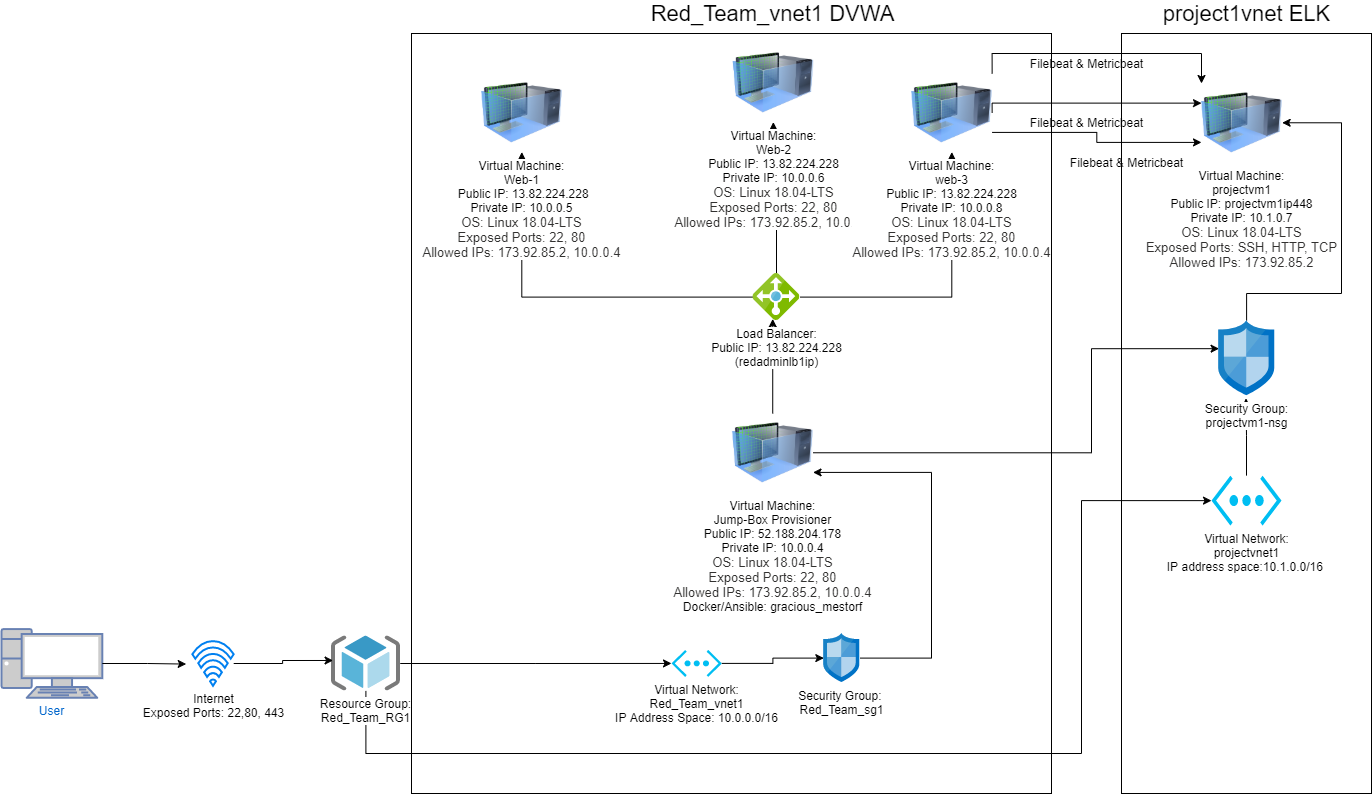

The diagram above was exported from draw.io. Its source (the exported page's mxGraphModel, read from the mxfile embedded in the PNG):
<mxGraphModel dx="2738" dy="1647" grid="1" gridSize="10" guides="1" tooltips="1" connect="1" arrows="1" fold="1" page="1" pageScale="1" pageWidth="850" pageHeight="1100" math="0" shadow="0">
  <root>
    <mxCell id="0" />
    <mxCell id="1" parent="0" />
    <mxCell id="Z-XKo50XBsPMkiwvoT9R-46" value="" style="rounded=0;whiteSpace=wrap;html=1;" parent="1" vertex="1">
      <mxGeometry x="-660" width="640" height="760" as="geometry" />
    </mxCell>
    <mxCell id="Z-XKo50XBsPMkiwvoT9R-44" value="" style="rounded=0;whiteSpace=wrap;html=1;" parent="1" vertex="1">
      <mxGeometry x="50" width="250" height="760" as="geometry" />
    </mxCell>
    <mxCell id="Z-XKo50XBsPMkiwvoT9R-35" style="edgeStyle=orthogonalEdgeStyle;rounded=0;orthogonalLoop=1;jettySize=auto;html=1;entryX=0;entryY=0.5;entryDx=0;entryDy=0;entryPerimeter=0;" parent="1" source="36GSs8PksNePfo5jJyqh-1" target="36GSs8PksNePfo5jJyqh-3" edge="1">
      <mxGeometry relative="1" as="geometry" />
    </mxCell>
    <mxCell id="Z-XKo50XBsPMkiwvoT9R-42" style="edgeStyle=orthogonalEdgeStyle;rounded=0;orthogonalLoop=1;jettySize=auto;html=1;entryX=0;entryY=0.5;entryDx=0;entryDy=0;entryPerimeter=0;" parent="1" source="36GSs8PksNePfo5jJyqh-1" target="Z-XKo50XBsPMkiwvoT9R-24" edge="1">
      <mxGeometry relative="1" as="geometry">
        <Array as="points">
          <mxPoint x="-706" y="720" />
          <mxPoint x="10" y="720" />
          <mxPoint x="10" y="467" />
        </Array>
      </mxGeometry>
    </mxCell>
    <mxCell id="36GSs8PksNePfo5jJyqh-1" value="Resource Group:&lt;br&gt;Red_Team_RG1" style="aspect=fixed;html=1;points=[];align=center;image;fontSize=12;image=img/lib/mscae/ResourceGroup.svg;" parent="1" vertex="1">
      <mxGeometry x="-740.0025806451613" y="602.4545454545454" width="68.72727272727273" height="54.981818181818184" as="geometry" />
    </mxCell>
    <mxCell id="36GSs8PksNePfo5jJyqh-3" value="Virtual Network:&lt;br&gt;Red_Team_vnet1&lt;br&gt;IP Address Space: 10.0.0.0/16" style="verticalLabelPosition=bottom;html=1;verticalAlign=top;align=center;strokeColor=none;fillColor=#00BEF2;shape=mxgraph.azure.virtual_network;pointerEvents=1;" parent="1" vertex="1">
      <mxGeometry x="-400.0048387096774" y="616.4418181818181" width="50.403225806451616" height="27.000000000000004" as="geometry" />
    </mxCell>
    <mxCell id="Z-XKo50XBsPMkiwvoT9R-32" style="edgeStyle=orthogonalEdgeStyle;rounded=0;orthogonalLoop=1;jettySize=auto;html=1;exitX=0.5;exitY=0;exitDx=0;exitDy=0;entryX=0.421;entryY=0.964;entryDx=0;entryDy=0;entryPerimeter=0;" parent="1" source="36GSs8PksNePfo5jJyqh-5" target="36GSs8PksNePfo5jJyqh-17" edge="1">
      <mxGeometry relative="1" as="geometry" />
    </mxCell>
    <mxCell id="kK5h7eRLkR5sncPUfa8n-5" style="edgeStyle=orthogonalEdgeStyle;rounded=0;orthogonalLoop=1;jettySize=auto;html=1;exitX=1;exitY=0.5;exitDx=0;exitDy=0;entryX=0.006;entryY=0.374;entryDx=0;entryDy=0;entryPerimeter=0;" parent="1" source="36GSs8PksNePfo5jJyqh-5" target="Z-XKo50XBsPMkiwvoT9R-23" edge="1">
      <mxGeometry relative="1" as="geometry">
        <Array as="points">
          <mxPoint x="20" y="419" />
          <mxPoint x="20" y="315" />
        </Array>
      </mxGeometry>
    </mxCell>
    <mxCell id="36GSs8PksNePfo5jJyqh-5" value="Virtual Machine:&lt;br&gt;Jump-Box Provisioner&lt;br&gt;Public IP:&amp;nbsp;52.188.204.178&lt;br&gt;Private IP: 10.0.0.4&lt;br&gt;&lt;span style=&quot;color: rgb(50 , 49 , 48) ; font-size: 13px&quot;&gt;OS:&amp;nbsp;&lt;/span&gt;&lt;span style=&quot;color: rgb(50 , 49 , 48) ; font-size: 13px&quot;&gt;Linux 18.04-LTS&lt;br&gt;Exposed Ports: 22, 80&lt;br&gt;Allowed IPs: 173.92.85.2, 10.0.0.4&lt;/span&gt;&lt;br&gt;Docker/Ansible: gracious_mestorf" style="image;html=1;image=img/lib/clip_art/computers/Virtual_Machine_128x128.png" parent="1" vertex="1">
      <mxGeometry x="-339.09064516129035" y="379.9990909090909" width="80.64516129032258" height="78.54545454545455" as="geometry" />
    </mxCell>
    <mxCell id="Z-XKo50XBsPMkiwvoT9R-16" style="edgeStyle=orthogonalEdgeStyle;rounded=0;orthogonalLoop=1;jettySize=auto;html=1;exitX=1;exitY=0;exitDx=0;exitDy=0;entryX=0;entryY=0;entryDx=0;entryDy=0;" parent="1" source="36GSs8PksNePfo5jJyqh-8" target="8A3Nu_jH4BdSbkpWe1u_-1" edge="1">
      <mxGeometry relative="1" as="geometry" />
    </mxCell>
    <mxCell id="Z-XKo50XBsPMkiwvoT9R-30" style="edgeStyle=orthogonalEdgeStyle;rounded=0;orthogonalLoop=1;jettySize=auto;html=1;entryX=1;entryY=0.75;entryDx=0;entryDy=0;" parent="1" source="36GSs8PksNePfo5jJyqh-10" target="36GSs8PksNePfo5jJyqh-5" edge="1">
      <mxGeometry relative="1" as="geometry">
        <Array as="points">
          <mxPoint x="-140" y="625" />
          <mxPoint x="-140" y="439" />
        </Array>
      </mxGeometry>
    </mxCell>
    <mxCell id="36GSs8PksNePfo5jJyqh-10" value="Security Group: &lt;br&gt;Red_Team_sg1" style="aspect=fixed;html=1;points=[];align=center;image;fontSize=12;image=img/lib/mscae/Network_Security_Groups_Classic.svg;" parent="1" vertex="1">
      <mxGeometry x="-247.68645161290317" y="599.9963636363636" width="36.32727272727273" height="49.09090909090909" as="geometry" />
    </mxCell>
    <mxCell id="36GSs8PksNePfo5jJyqh-23" style="edgeStyle=orthogonalEdgeStyle;rounded=0;orthogonalLoop=1;jettySize=auto;html=1;" parent="1" source="36GSs8PksNePfo5jJyqh-3" target="36GSs8PksNePfo5jJyqh-10" edge="1">
      <mxGeometry x="-771.88" y="437.26" as="geometry" />
    </mxCell>
    <mxCell id="Z-XKo50XBsPMkiwvoT9R-38" style="edgeStyle=orthogonalEdgeStyle;rounded=0;orthogonalLoop=1;jettySize=auto;html=1;entryX=0.5;entryY=1;entryDx=0;entryDy=0;" parent="1" source="36GSs8PksNePfo5jJyqh-17" target="36GSs8PksNePfo5jJyqh-7" edge="1">
      <mxGeometry relative="1" as="geometry" />
    </mxCell>
    <mxCell id="Z-XKo50XBsPMkiwvoT9R-39" style="edgeStyle=orthogonalEdgeStyle;rounded=0;orthogonalLoop=1;jettySize=auto;html=1;entryX=0.5;entryY=1;entryDx=0;entryDy=0;" parent="1" source="36GSs8PksNePfo5jJyqh-17" target="36GSs8PksNePfo5jJyqh-9" edge="1">
      <mxGeometry relative="1" as="geometry" />
    </mxCell>
    <mxCell id="Z-XKo50XBsPMkiwvoT9R-40" style="edgeStyle=orthogonalEdgeStyle;rounded=0;orthogonalLoop=1;jettySize=auto;html=1;entryX=0.5;entryY=1;entryDx=0;entryDy=0;" parent="1" source="36GSs8PksNePfo5jJyqh-17" target="36GSs8PksNePfo5jJyqh-8" edge="1">
      <mxGeometry relative="1" as="geometry" />
    </mxCell>
    <mxCell id="36GSs8PksNePfo5jJyqh-17" value="Load Balancer:&lt;br&gt;Public IP: 13.82.224.228&lt;br&gt;(redadminlb1ip)&lt;br&gt;" style="aspect=fixed;html=1;points=[];align=center;image;fontSize=12;image=img/lib/mscae/Load_Balancer_feature.svg;" parent="1" vertex="1">
      <mxGeometry x="-318.6116129032258" y="239.9990909090909" width="47.127272727272725" height="47.127272727272725" as="geometry" />
    </mxCell>
    <mxCell id="ttN-OYIjTRBAwe0lXXY3-4" value="User" style="fontColor=#0066CC;verticalAlign=top;verticalLabelPosition=bottom;labelPosition=center;align=center;html=1;outlineConnect=0;fillColor=#CCCCCC;strokeColor=#6881B3;gradientColor=none;gradientDirection=north;strokeWidth=2;shape=mxgraph.networks.pc;" parent="1" vertex="1">
      <mxGeometry x="-1070" y="595.5772727272727" width="100.80645161290323" height="68.72727272727273" as="geometry" />
    </mxCell>
    <mxCell id="ttN-OYIjTRBAwe0lXXY3-12" style="edgeStyle=orthogonalEdgeStyle;rounded=0;orthogonalLoop=1;jettySize=auto;html=1;entryX=0.023;entryY=0.446;entryDx=0;entryDy=0;entryPerimeter=0;" parent="1" source="ttN-OYIjTRBAwe0lXXY3-5" target="36GSs8PksNePfo5jJyqh-1" edge="1">
      <mxGeometry x="-600" y="664.81" as="geometry" />
    </mxCell>
    <mxCell id="ttN-OYIjTRBAwe0lXXY3-5" value="Internet&lt;br&gt;Exposed Ports: 22,80, 443" style="html=1;verticalLabelPosition=bottom;align=center;labelBackgroundColor=#ffffff;verticalAlign=top;strokeWidth=2;strokeColor=#0080F0;shadow=0;dashed=0;shape=mxgraph.ios7.icons.wifi;pointerEvents=1" parent="1" vertex="1">
      <mxGeometry x="-879.19" y="607.6099999999999" width="41.39" height="44.67" as="geometry" />
    </mxCell>
    <mxCell id="ttN-OYIjTRBAwe0lXXY3-17" style="edgeStyle=orthogonalEdgeStyle;rounded=0;orthogonalLoop=1;jettySize=auto;html=1;entryX=-0.148;entryY=0.514;entryDx=0;entryDy=0;entryPerimeter=0;" parent="1" source="ttN-OYIjTRBAwe0lXXY3-4" target="ttN-OYIjTRBAwe0lXXY3-5" edge="1">
      <mxGeometry x="-1049.19" y="438.2399999999999" as="geometry" />
    </mxCell>
    <mxCell id="8A3Nu_jH4BdSbkpWe1u_-1" value="Virtual Machine:&lt;br&gt;projectvm1&lt;br&gt;Public IP: projectvm1ip448&lt;br&gt;Private IP: 10.1.0.7&lt;br&gt;&lt;span style=&quot;color: rgb(50 , 49 , 48) ; font-size: 13px&quot;&gt;OS:&amp;nbsp;&lt;/span&gt;&lt;span style=&quot;color: rgb(50 , 49 , 48) ; font-family: &amp;#34;az_ea_font&amp;#34; , &amp;#34;segoe ui&amp;#34; , &amp;#34;az_font&amp;#34; , , , &amp;#34;blinkmacsystemfont&amp;#34; , &amp;#34;roboto&amp;#34; , &amp;#34;oxygen&amp;#34; , &amp;#34;ubuntu&amp;#34; , &amp;#34;cantarell&amp;#34; , &amp;#34;open sans&amp;#34; , &amp;#34;helvetica neue&amp;#34; , sans-serif ; font-size: 13px&quot;&gt;Linux 18.04-LTS&lt;br&gt;Exposed Ports: SSH, HTTP, TCP&lt;br&gt;Allowed IPs: 173.92.85.2&lt;br&gt;&lt;/span&gt;" style="image;html=1;image=img/lib/clip_art/computers/Virtual_Machine_128x128.png" parent="1" vertex="1">
      <mxGeometry x="130.00096774193543" y="49.99909090909085" width="80.64516129032258" height="78.54545454545455" as="geometry" />
    </mxCell>
    <mxCell id="Z-XKo50XBsPMkiwvoT9R-19" value="Filebeat &amp;amp; Metricbeat" style="text;html=1;align=center;verticalAlign=middle;resizable=0;points=[];autosize=1;strokeColor=none;" parent="1" vertex="1">
      <mxGeometry x="-50" y="20" width="130" height="20" as="geometry" />
    </mxCell>
    <mxCell id="Z-XKo50XBsPMkiwvoT9R-20" value="Filebeat &amp;amp; Metricbeat" style="text;html=1;align=center;verticalAlign=middle;resizable=0;points=[];autosize=1;strokeColor=none;" parent="1" vertex="1">
      <mxGeometry x="-50" y="79.27" width="130" height="20" as="geometry" />
    </mxCell>
    <mxCell id="Z-XKo50XBsPMkiwvoT9R-21" value="Filebeat &amp;amp; Metricbeat" style="text;html=1;align=center;verticalAlign=middle;resizable=0;points=[];autosize=1;strokeColor=none;" parent="1" vertex="1">
      <mxGeometry x="-10" y="118.55" width="130" height="20" as="geometry" />
    </mxCell>
    <mxCell id="Z-XKo50XBsPMkiwvoT9R-27" style="edgeStyle=orthogonalEdgeStyle;rounded=0;orthogonalLoop=1;jettySize=auto;html=1;exitX=0.5;exitY=0;exitDx=0;exitDy=0;exitPerimeter=0;entryX=0.491;entryY=1.036;entryDx=0;entryDy=0;entryPerimeter=0;" parent="1" source="Z-XKo50XBsPMkiwvoT9R-24" target="Z-XKo50XBsPMkiwvoT9R-23" edge="1">
      <mxGeometry relative="1" as="geometry" />
    </mxCell>
    <mxCell id="kK5h7eRLkR5sncPUfa8n-6" style="edgeStyle=orthogonalEdgeStyle;rounded=0;orthogonalLoop=1;jettySize=auto;html=1;entryX=1;entryY=0.5;entryDx=0;entryDy=0;" parent="1" source="Z-XKo50XBsPMkiwvoT9R-23" target="8A3Nu_jH4BdSbkpWe1u_-1" edge="1">
      <mxGeometry relative="1" as="geometry">
        <Array as="points">
          <mxPoint x="175" y="260" />
          <mxPoint x="270" y="260" />
          <mxPoint x="270" y="89" />
        </Array>
      </mxGeometry>
    </mxCell>
    <mxCell id="Z-XKo50XBsPMkiwvoT9R-23" value="Security Group:&lt;br&gt;projectvm1-nsg" style="aspect=fixed;html=1;points=[];align=center;image;fontSize=12;image=img/lib/mscae/Network_Security_Groups_Classic.svg;" parent="1" vertex="1">
      <mxGeometry x="147.25" y="287.13" width="55.5" height="75" as="geometry" />
    </mxCell>
    <mxCell id="Z-XKo50XBsPMkiwvoT9R-24" value="Virtual Network:&lt;br&gt;projectvnet1&lt;br&gt;IP address space:10.1.0.0/16&amp;nbsp;" style="verticalLabelPosition=bottom;html=1;verticalAlign=top;align=center;strokeColor=none;fillColor=#00BEF2;shape=mxgraph.azure.virtual_network;pointerEvents=1;" parent="1" vertex="1">
      <mxGeometry x="140" y="442.13" width="70" height="50" as="geometry" />
    </mxCell>
    <mxCell id="36GSs8PksNePfo5jJyqh-9" value="Virtual Machine:&lt;br&gt;Web-2&lt;br&gt;Public IP:&amp;nbsp;13.82.224.228&lt;br&gt;Private IP: 10.0.0.6&lt;br&gt;&lt;span style=&quot;color: rgb(50 , 49 , 48) ; font-size: 13px&quot;&gt;OS:&amp;nbsp;&lt;/span&gt;&lt;span style=&quot;color: rgb(50 , 49 , 48) ; font-size: 13px&quot;&gt;Linux 18.04-LTS&lt;br&gt;Exposed Ports: 22, 80&lt;br&gt;Allowed IPs: 173.92.85.2, 10.0.0.4&lt;/span&gt;" style="image;html=1;image=img/lib/clip_art/computers/Virtual_Machine_128x128.png" parent="1" vertex="1">
      <mxGeometry x="-338.4706451612903" y="10.00272727272727" width="80.64516129032258" height="78.54545454545455" as="geometry" />
    </mxCell>
    <mxCell id="kK5h7eRLkR5sncPUfa8n-7" style="edgeStyle=orthogonalEdgeStyle;rounded=0;orthogonalLoop=1;jettySize=auto;html=1;exitX=1;exitY=0.5;exitDx=0;exitDy=0;entryX=0;entryY=0.25;entryDx=0;entryDy=0;" parent="1" source="36GSs8PksNePfo5jJyqh-8" target="8A3Nu_jH4BdSbkpWe1u_-1" edge="1">
      <mxGeometry relative="1" as="geometry">
        <Array as="points">
          <mxPoint x="-79" y="70" />
        </Array>
      </mxGeometry>
    </mxCell>
    <mxCell id="kK5h7eRLkR5sncPUfa8n-8" style="edgeStyle=orthogonalEdgeStyle;rounded=0;orthogonalLoop=1;jettySize=auto;html=1;exitX=1;exitY=0.75;exitDx=0;exitDy=0;entryX=0;entryY=0.75;entryDx=0;entryDy=0;" parent="1" source="36GSs8PksNePfo5jJyqh-8" target="8A3Nu_jH4BdSbkpWe1u_-1" edge="1">
      <mxGeometry relative="1" as="geometry" />
    </mxCell>
    <mxCell id="36GSs8PksNePfo5jJyqh-8" value="Virtual Machine:&lt;br&gt;web-3&lt;br&gt;Public IP:&amp;nbsp;13.82.224.228&lt;br&gt;Private IP: 10.0.0.8&lt;br&gt;&lt;span style=&quot;color: rgb(50 , 49 , 48) ; font-size: 13px&quot;&gt;OS: Linux 18.04-LTS&lt;br&gt;Exposed Ports: 22, 80&lt;br&gt;Allowed IPs: 173.92.85.2, 10.0.0.4&lt;/span&gt;" style="image;html=1;image=img/lib/clip_art/computers/Virtual_Machine_128x128.png" parent="1" vertex="1">
      <mxGeometry x="-160.00064516129035" y="40.005454545454484" width="80.64516129032258" height="78.54545454545455" as="geometry" />
    </mxCell>
    <mxCell id="36GSs8PksNePfo5jJyqh-7" value="Virtual Machine:&lt;br&gt;Web-1&lt;br&gt;&amp;nbsp;Public IP:&amp;nbsp;13.82.224.228&lt;br&gt;Private IP: 10.0.0.5&lt;br&gt;&lt;span style=&quot;color: rgb(50 , 49 , 48) ; font-size: 13px&quot;&gt;OS:&amp;nbsp;&lt;/span&gt;&lt;span style=&quot;color: rgb(50 , 49 , 48) ; font-size: 13px&quot;&gt;Linux 18.04-LTS&lt;br&gt;Exposed Ports: 22, 80&lt;br&gt;Allowed IPs: 173.92.85.2, 10.0.0.4&lt;/span&gt;" style="image;html=1;image=img/lib/clip_art/computers/Virtual_Machine_128x128.png" parent="1" vertex="1">
      <mxGeometry x="-590.0006451612903" y="40.00454545454551" width="80.64516129032258" height="78.54545454545455" as="geometry" />
    </mxCell>
    <mxCell id="Z-XKo50XBsPMkiwvoT9R-50" value="&lt;font style=&quot;font-size: 22px&quot;&gt;Red_Team_vnet1 DVWA&lt;/font&gt;" style="text;html=1;align=center;verticalAlign=middle;resizable=0;points=[];autosize=1;strokeColor=none;" parent="1" vertex="1">
      <mxGeometry x="-428.77" y="-30" width="260" height="20" as="geometry" />
    </mxCell>
    <mxCell id="Z-XKo50XBsPMkiwvoT9R-51" value="&lt;font style=&quot;font-size: 22px&quot;&gt;project1vnet ELK&lt;/font&gt;" style="text;html=1;align=center;verticalAlign=middle;resizable=0;points=[];autosize=1;strokeColor=none;" parent="1" vertex="1">
      <mxGeometry x="85" y="-30" width="180" height="20" as="geometry" />
    </mxCell>
  </root>
</mxGraphModel>